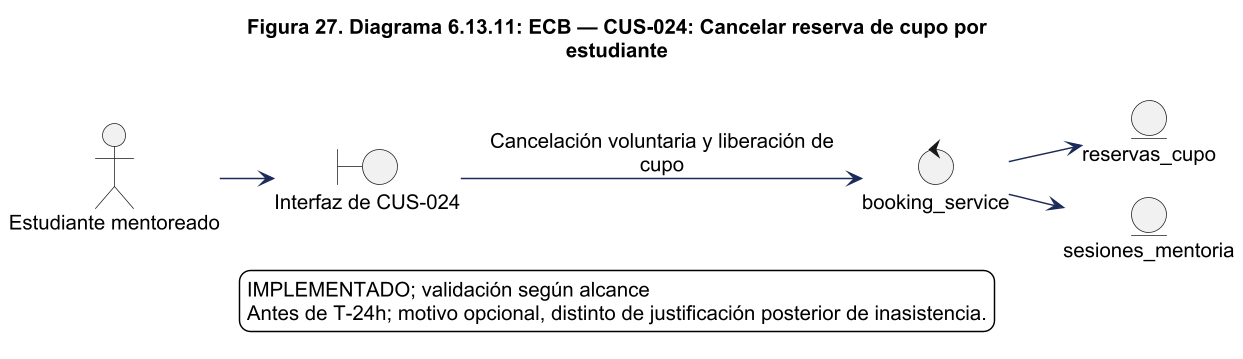

The diagram above was rendered by PlantUML. Its source (embedded in the PNG):
@startuml
!pragma layout smetana
skinparam backgroundColor white
skinparam shadowing false
skinparam defaultFontName Arial
skinparam defaultFontSize 14
skinparam ArrowColor #1C2A59
skinparam packageStyle rectangle
skinparam wrapWidth 220
skinparam maxMessageSize 260
skinparam dpi 140
title Figura 27. Diagrama 6.13.11: ECB — CUS-024: Cancelar reserva de cupo por\nestudiante
left to right direction
actor "Estudiante mentoreado" as actor
boundary "Interfaz de CUS-024" as ui
control "booking_service" as control
actor --> ui
ui --> control : Cancelación voluntaria y liberación de\ncupo
entity "reservas_cupo" as e0
control --> e0
entity "sesiones_mentoria" as e1
control --> e1

legend bottom
IMPLEMENTADO; validación según alcance
Antes de T-24h; motivo opcional, distinto de justificación posterior de inasistencia.
endlegend

@enduml